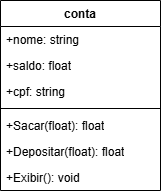

The diagram above was exported from draw.io. Its source (the exported page's mxGraphModel, read from the mxfile embedded in the PNG):
<mxGraphModel dx="763" dy="417" grid="1" gridSize="10" guides="1" tooltips="1" connect="1" arrows="1" fold="1" page="1" pageScale="1" pageWidth="827" pageHeight="1169" math="0" shadow="0">
  <root>
    <mxCell id="0" />
    <mxCell id="1" parent="0" />
    <mxCell id="gf_Qu1jywYJJJ7pKy7zP-1" value="conta&lt;div&gt;&lt;br&gt;&lt;/div&gt;" style="swimlane;fontStyle=1;align=center;verticalAlign=top;childLayout=stackLayout;horizontal=1;startSize=26;horizontalStack=0;resizeParent=1;resizeParentMax=0;resizeLast=0;collapsible=1;marginBottom=0;whiteSpace=wrap;html=1;" vertex="1" parent="1">
      <mxGeometry x="300" y="170" width="160" height="190" as="geometry" />
    </mxCell>
    <mxCell id="gf_Qu1jywYJJJ7pKy7zP-2" value="+nome: string" style="text;strokeColor=none;fillColor=none;align=left;verticalAlign=top;spacingLeft=4;spacingRight=4;overflow=hidden;rotatable=0;points=[[0,0.5],[1,0.5]];portConstraint=eastwest;whiteSpace=wrap;html=1;" vertex="1" parent="gf_Qu1jywYJJJ7pKy7zP-1">
      <mxGeometry y="26" width="160" height="26" as="geometry" />
    </mxCell>
    <mxCell id="gf_Qu1jywYJJJ7pKy7zP-6" value="+saldo: float" style="text;strokeColor=none;fillColor=none;align=left;verticalAlign=top;spacingLeft=4;spacingRight=4;overflow=hidden;rotatable=0;points=[[0,0.5],[1,0.5]];portConstraint=eastwest;whiteSpace=wrap;html=1;" vertex="1" parent="gf_Qu1jywYJJJ7pKy7zP-1">
      <mxGeometry y="52" width="160" height="26" as="geometry" />
    </mxCell>
    <mxCell id="gf_Qu1jywYJJJ7pKy7zP-5" value="+cpf: string" style="text;strokeColor=none;fillColor=none;align=left;verticalAlign=top;spacingLeft=4;spacingRight=4;overflow=hidden;rotatable=0;points=[[0,0.5],[1,0.5]];portConstraint=eastwest;whiteSpace=wrap;html=1;" vertex="1" parent="gf_Qu1jywYJJJ7pKy7zP-1">
      <mxGeometry y="78" width="160" height="26" as="geometry" />
    </mxCell>
    <mxCell id="gf_Qu1jywYJJJ7pKy7zP-3" value="" style="line;strokeWidth=1;fillColor=none;align=left;verticalAlign=middle;spacingTop=-1;spacingLeft=3;spacingRight=3;rotatable=0;labelPosition=right;points=[];portConstraint=eastwest;strokeColor=inherit;" vertex="1" parent="gf_Qu1jywYJJJ7pKy7zP-1">
      <mxGeometry y="104" width="160" height="8" as="geometry" />
    </mxCell>
    <mxCell id="gf_Qu1jywYJJJ7pKy7zP-4" value="+Sacar(float): float" style="text;strokeColor=none;fillColor=none;align=left;verticalAlign=top;spacingLeft=4;spacingRight=4;overflow=hidden;rotatable=0;points=[[0,0.5],[1,0.5]];portConstraint=eastwest;whiteSpace=wrap;html=1;" vertex="1" parent="gf_Qu1jywYJJJ7pKy7zP-1">
      <mxGeometry y="112" width="160" height="26" as="geometry" />
    </mxCell>
    <mxCell id="gf_Qu1jywYJJJ7pKy7zP-7" value="+Depositar(float): float" style="text;strokeColor=none;fillColor=none;align=left;verticalAlign=top;spacingLeft=4;spacingRight=4;overflow=hidden;rotatable=0;points=[[0,0.5],[1,0.5]];portConstraint=eastwest;whiteSpace=wrap;html=1;" vertex="1" parent="gf_Qu1jywYJJJ7pKy7zP-1">
      <mxGeometry y="138" width="160" height="26" as="geometry" />
    </mxCell>
    <mxCell id="gf_Qu1jywYJJJ7pKy7zP-8" value="+Exibir(): void" style="text;strokeColor=none;fillColor=none;align=left;verticalAlign=top;spacingLeft=4;spacingRight=4;overflow=hidden;rotatable=0;points=[[0,0.5],[1,0.5]];portConstraint=eastwest;whiteSpace=wrap;html=1;" vertex="1" parent="gf_Qu1jywYJJJ7pKy7zP-1">
      <mxGeometry y="164" width="160" height="26" as="geometry" />
    </mxCell>
  </root>
</mxGraphModel>